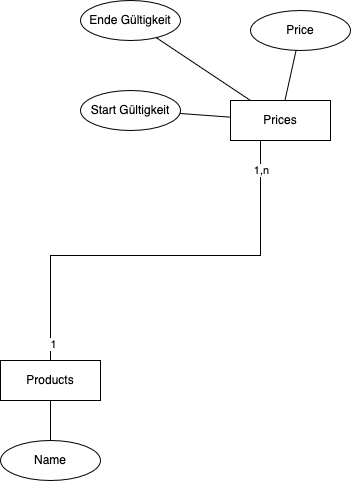

The diagram above was exported from draw.io. Its source (the exported page's mxGraphModel, read from the mxfile embedded in the PNG):
<mxGraphModel dx="729" dy="675" grid="1" gridSize="10" guides="1" tooltips="1" connect="1" arrows="1" fold="1" page="1" pageScale="1" pageWidth="850" pageHeight="1100" math="0" shadow="0">
  <root>
    <mxCell id="0" />
    <mxCell id="1" parent="0" />
    <mxCell id="Yl5JhYDuwGyJWpbcc76E-2" style="edgeStyle=orthogonalEdgeStyle;rounded=0;orthogonalLoop=1;jettySize=auto;html=1;exitX=0.25;exitY=0;exitDx=0;exitDy=0;endArrow=none;endFill=0;" edge="1" parent="1" source="Yl5JhYDuwGyJWpbcc76E-1" target="Yl5JhYDuwGyJWpbcc76E-3">
      <mxGeometry relative="1" as="geometry">
        <mxPoint x="610" y="330" as="targetPoint" />
        <Array as="points">
          <mxPoint x="400" y="560" />
          <mxPoint x="400" y="455" />
          <mxPoint x="610" y="455" />
        </Array>
      </mxGeometry>
    </mxCell>
    <mxCell id="Yl5JhYDuwGyJWpbcc76E-7" value="1,n" style="edgeLabel;html=1;align=center;verticalAlign=middle;resizable=0;points=[];" vertex="1" connectable="0" parent="Yl5JhYDuwGyJWpbcc76E-2">
      <mxGeometry x="0.8742" relative="1" as="geometry">
        <mxPoint as="offset" />
      </mxGeometry>
    </mxCell>
    <mxCell id="Yl5JhYDuwGyJWpbcc76E-8" value="1" style="edgeLabel;html=1;align=center;verticalAlign=middle;resizable=0;points=[];" vertex="1" connectable="0" parent="Yl5JhYDuwGyJWpbcc76E-2">
      <mxGeometry x="-0.8157" y="-2" relative="1" as="geometry">
        <mxPoint as="offset" />
      </mxGeometry>
    </mxCell>
    <mxCell id="Yl5JhYDuwGyJWpbcc76E-5" style="edgeStyle=orthogonalEdgeStyle;rounded=0;orthogonalLoop=1;jettySize=auto;html=1;exitX=0.5;exitY=1;exitDx=0;exitDy=0;entryX=0.5;entryY=0;entryDx=0;entryDy=0;endArrow=none;endFill=0;" edge="1" parent="1" source="Yl5JhYDuwGyJWpbcc76E-1" target="Yl5JhYDuwGyJWpbcc76E-4">
      <mxGeometry relative="1" as="geometry" />
    </mxCell>
    <mxCell id="Yl5JhYDuwGyJWpbcc76E-1" value="Products" style="whiteSpace=wrap;html=1;align=center;" vertex="1" parent="1">
      <mxGeometry x="350" y="560" width="100" height="40" as="geometry" />
    </mxCell>
    <mxCell id="Yl5JhYDuwGyJWpbcc76E-3" value="&lt;div&gt;Prices&lt;/div&gt;" style="whiteSpace=wrap;html=1;align=center;" vertex="1" parent="1">
      <mxGeometry x="580" y="300" width="100" height="40" as="geometry" />
    </mxCell>
    <mxCell id="Yl5JhYDuwGyJWpbcc76E-4" value="Name" style="ellipse;whiteSpace=wrap;html=1;align=center;" vertex="1" parent="1">
      <mxGeometry x="350" y="640" width="100" height="40" as="geometry" />
    </mxCell>
    <mxCell id="Yl5JhYDuwGyJWpbcc76E-6" value="Price" style="ellipse;whiteSpace=wrap;html=1;align=center;" vertex="1" parent="1">
      <mxGeometry x="600" y="210" width="100" height="40" as="geometry" />
    </mxCell>
    <mxCell id="Yl5JhYDuwGyJWpbcc76E-10" value="" style="endArrow=none;html=1;rounded=0;" edge="1" parent="1" source="Yl5JhYDuwGyJWpbcc76E-3" target="Yl5JhYDuwGyJWpbcc76E-6">
      <mxGeometry width="50" height="50" relative="1" as="geometry">
        <mxPoint x="390" y="610" as="sourcePoint" />
        <mxPoint x="440" y="560" as="targetPoint" />
      </mxGeometry>
    </mxCell>
    <mxCell id="Yl5JhYDuwGyJWpbcc76E-12" value="Ende Gültigkeit" style="ellipse;whiteSpace=wrap;html=1;align=center;" vertex="1" parent="1">
      <mxGeometry x="430" y="200" width="100" height="40" as="geometry" />
    </mxCell>
    <mxCell id="Yl5JhYDuwGyJWpbcc76E-13" value="Start Gültigkeit" style="ellipse;whiteSpace=wrap;html=1;align=center;" vertex="1" parent="1">
      <mxGeometry x="430" y="290" width="100" height="40" as="geometry" />
    </mxCell>
    <mxCell id="Yl5JhYDuwGyJWpbcc76E-16" value="" style="endArrow=none;html=1;rounded=0;" edge="1" parent="1" source="Yl5JhYDuwGyJWpbcc76E-12" target="Yl5JhYDuwGyJWpbcc76E-3">
      <mxGeometry width="50" height="50" relative="1" as="geometry">
        <mxPoint x="480" y="450" as="sourcePoint" />
        <mxPoint x="530" y="400" as="targetPoint" />
      </mxGeometry>
    </mxCell>
    <mxCell id="Yl5JhYDuwGyJWpbcc76E-17" value="" style="endArrow=none;html=1;rounded=0;" edge="1" parent="1" source="Yl5JhYDuwGyJWpbcc76E-13" target="Yl5JhYDuwGyJWpbcc76E-3">
      <mxGeometry width="50" height="50" relative="1" as="geometry">
        <mxPoint x="480" y="450" as="sourcePoint" />
        <mxPoint x="530" y="400" as="targetPoint" />
      </mxGeometry>
    </mxCell>
  </root>
</mxGraphModel>